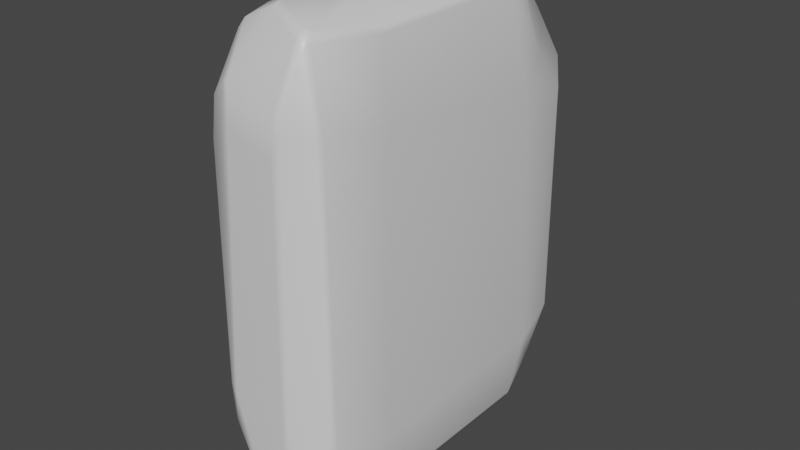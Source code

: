 # Source: stone_texture_pillar_3x4_sharp.blend  (saved by Blender 3.2.14; exported with 4.5.12 LTS)
import bpy
from mathutils import Matrix  # noqa: F401  (used for matrix-valued properties, if any)

bpy.ops.wm.read_factory_settings(use_empty=True)
scene = bpy.context.scene
scene.name = 'Scene'

# ---- collections
col_wall_1x4 = bpy.data.collections.new('wall 1x4'); scene.collection.children.link(col_wall_1x4)

# ---- materials (node trees are filled in below, after node groups)
mat_wall = bpy.data.materials.new('wall')
mat_wall.alpha_threshold = 0.0
mat_wall.use_transparent_shadow = False
mat_wall.line_color = (0.0, 0.0, 0.0, 1.0)

# ---- material node trees
mat_wall.use_nodes = True; mat_wall.node_tree.nodes.clear()
_N = mat_wall.node_tree.nodes; _L = mat_wall.node_tree.links
n0 = _N.new('ShaderNodeOutputMaterial'); n0.name = 'Material Output'; n0.location = (300, 300)
n1 = _N.new('ShaderNodeBsdfPrincipled'); n1.name = 'Principled BSDF'; n1.location = (10, 300)
n1.distribution = 'GGX'
n1.subsurface_method = 'RANDOM_WALK_SKIN'
n1.inputs[2].default_value = 0.4
n1.inputs[3].default_value = 1.45
n1.inputs[27].default_value = (0.0, 0.0, 0.0, 1.0)
n1.inputs[28].default_value = 1.0
_L.new(n1.outputs[0], n0.inputs[0])
n0.is_active_output = True

# ---- world
world_world = bpy.data.worlds.new('World'); scene.world = world_world
world_world.use_nodes = True; world_world.node_tree.nodes.clear()
_N = world_world.node_tree.nodes; _L = world_world.node_tree.links
n0 = _N.new('ShaderNodeOutputWorld'); n0.name = 'World Output'; n0.location = (300, 300)
n1 = _N.new('ShaderNodeBackground'); n1.name = 'Background'; n1.location = (10, 300)
n1.inputs[0].default_value = (0.05088, 0.05088, 0.05088, 1.0)
_L.new(n1.outputs[0], n0.inputs[0])
n0.is_active_output = True
world_world.color = (0.05088, 0.05088, 0.05088)
world_world.use_sun_shadow = False
world_world.sun_shadow_jitter_overblur = 0.0

# ---- meshes
me_cube_005 = bpy.data.meshes.new('Cube.005')
me_cube_005.from_pydata([(1.0, 3.0, 4.0), (1.0, 3.0, -4.0), (1.0, -3.0, 4.0), (1.0, -3.0, -4.0), (-1.0, 3.0, 4.0), (-1.0, 3.0, -4.0), (-1.0, -3.0, 4.0), (-1.0, -3.0, -4.0), (1.0, 3.0, 3.844), (1.0, 3.0, -3.844), (-1.0, -3.0, -3.844), (-1.0, -3.0, 3.844), (1.0, -3.0, 3.844), (1.0, -3.0, -3.844), (-1.0, 3.0, -3.844), (-1.0, 3.0, 3.844), (-1.0, 2.497, -4.0), (-1.0, -2.497, -4.0), (1.0, 2.497, 4.0), (1.0, -2.497, 4.0), (-1.0, -2.497, 4.0), (-1.0, 2.497, 4.0), (1.0, -2.497, -4.0), (1.0, 2.497, -4.0), (1.0, 2.497, 3.844), (1.0, -2.497, 3.844), (1.0, 2.497, -3.844), (1.0, -2.497, -3.844), (-1.0, -2.497, 3.844), (-1.0, 2.497, 3.844), (-1.0, 2.497, -3.844), (-1.0, -2.497, -3.844)], [], [(29, 21, 4, 15), (3, 13, 10, 7), (25, 19, 2, 12), (15, 4, 0, 8), (11, 6, 20, 28), (0, 4, 21, 18), (5, 14, 9, 1), (12, 2, 6, 11), (17, 22, 3, 7), (15, 8, 9, 14), (8, 24, 26, 9), (11, 28, 31, 10), (12, 11, 10, 13), (25, 12, 13, 27), (22, 27, 13, 3), (29, 15, 14, 30), (5, 1, 23, 16), (19, 20, 6, 2), (1, 9, 26, 23), (16, 30, 14, 5), (8, 0, 18, 24), (27, 22, 23, 26), (29, 30, 31, 28), (25, 27, 26, 24), (30, 16, 17, 31), (19, 25, 24, 18), (21, 29, 28, 20), (22, 17, 16, 23), (20, 19, 18, 21), (7, 10, 31, 17)])
me_cube_005.polygons.foreach_set('use_smooth', [True] * 30)
_uv = me_cube_005.uv_layers.new(name='UVMap')
_uv.uv.foreach_set('vector', [0.6201, 0.2291, 0.625, 0.2291, 0.625, 0.25, 0.6201, 0.25, 0.375, 0.75, 0.3799, 0.75, 0.3799, 1.0, 0.375, 1.0, 0.6201, 0.7291, 0.625, 0.7291, 0.625, 0.75, 0.6201, 0.75, 0.6201, 0.25, 0.625, 0.25, 0.625, 0.5, 0.6201, 0.5, 0.6201, 0.0, 0.625, 0.0, 0.625, 0.02094, 0.6201, 0.02094, 0.625, 0.5, 0.875, 0.5, 0.875, 0.5209, 0.625, 0.5209, 0.375, 0.25, 0.3799, 0.25, 0.3799, 0.5, 0.375, 0.5, 0.6201, 0.75, 0.625, 0.75, 0.625, 1.0, 0.6201, 1.0, 0.125, 0.7291, 0.375, 0.7291, 0.375, 0.75, 0.125, 0.75, 0.6201, 0.25, 0.6201, 0.5, 0.3799, 0.5, 0.3799, 0.25, 0.6201, 0.5, 0.6201, 0.5209, 0.3799, 0.5209, 0.3799, 0.5, 0.6201, 0.0, 0.6201, 0.02094, 0.3799, 0.02094, 0.3799, 0.0, 0.6201, 0.75, 0.6201, 1.0, 0.3799, 1.0, 0.3799, 0.75, 0.6201, 0.7291, 0.6201, 0.75, 0.3799, 0.75, 0.3799, 0.7291, 0.375, 0.7291, 0.3799, 0.7291, 0.3799, 0.75, 0.375, 0.75, 0.6201, 0.2291, 0.6201, 0.25, 0.3799, 0.25, 0.3799, 0.2291, 0.125, 0.5, 0.375, 0.5, 0.375, 0.5209, 0.125, 0.5209, 0.625, 0.7291, 0.875, 0.7291, 0.875, 0.75, 0.625, 0.75, 0.375, 0.5, 0.3799, 0.5, 0.3799, 0.5209, 0.375, 0.5209, 0.375, 0.2291, 0.3799, 0.2291, 0.3799, 0.25, 0.375, 0.25, 0.6201, 0.5, 0.625, 0.5, 0.625, 0.5209, 0.6201, 0.5209, 0.3799, 0.7291, 0.375, 0.7291, 0.375, 0.5209, 0.3799, 0.5209, 0.6201, 0.2291, 0.3799, 0.2291, 0.3799, 0.02094, 0.6201, 0.02094, 0.6201, 0.7291, 0.3799, 0.7291, 0.3799, 0.5209, 0.6201, 0.5209, 0.3799, 0.2291, 0.375, 0.2291, 0.375, 0.02094, 0.3799, 0.02094, 0.625, 0.7291, 0.6201, 0.7291, 0.6201, 0.5209, 0.625, 0.5209, 0.625, 0.2291, 0.6201, 0.2291, 0.6201, 0.02094, 0.625, 0.02094, 0.375, 0.7291, 0.125, 0.7291, 0.125, 0.5209, 0.375, 0.5209, 0.875, 0.7291, 0.625, 0.7291, 0.625, 0.5209, 0.875, 0.5209, 0.375, 0.0, 0.3799, 0.0, 0.3799, 0.02094, 0.375, 0.02094])
me_cube_005.materials.append(mat_wall)
me_cube_005.use_mirror_vertex_groups = False
me_cube_005.update()

# ---- objects
ob_cube_005 = bpy.data.objects.new('Cube.005', me_cube_005)

# ---- transforms, parenting, visibility, modifiers, constraints
ob_cube_005.location = (0.0, 0.0, 0.0)
ob_cube_005.lock_rotations_4d = False
ob_cube_005.empty_display_type = 'ARROWS'
ob_cube_005.lineart.crease_threshold = 0.0
_m = ob_cube_005.modifiers.new('Subdivision', 'SUBSURF')
_m.levels = 6
_m = ob_cube_005.modifiers.new('Displace', 'DISPLACE')
_m.mid_level = 1.0
_m.strength = 0.7
_m = ob_cube_005.modifiers.new('Displace.001', 'DISPLACE')
_m.mid_level = 0.1
_m.strength = 0.5
_m.texture_coords = 'GLOBAL'
_m = ob_cube_005.modifiers.new('Decimate', 'DECIMATE')
_m.ratio = 0.1
_m.use_collapse_triangulate = True
_m = ob_cube_005.modifiers.new('Decimate.001', 'DECIMATE')
_m.decimate_type = 'DISSOLVE'
_m.angle_limit = 0.2618
_m.use_dissolve_boundaries = True
_m = ob_cube_005.modifiers.new('Smooth', 'SMOOTH')
_m.iterations = 3
_m = ob_cube_005.modifiers.new('Bevel', 'BEVEL')
_m.width = 10.0
_m.width_pct = 10.0
_m.angle_limit = 0.3491
_m.use_clamp_overlap = False
_m.offset_type = 'PERCENT'
_m = ob_cube_005.modifiers.new('WeightedNormal', 'WEIGHTED_NORMAL')
_m = ob_cube_005.modifiers.new('Triangulate', 'TRIANGULATE')
_m.keep_custom_normals = True

# ---- collection membership
col_wall_1x4.objects.link(ob_cube_005)

# ---- scene / render settings (as saved in the file)
scene.frame_start = 1; scene.frame_end = 250; scene.frame_set(1)
scene.render.engine = 'BLENDER_EEVEE_NEXT'
scene.cycles.sampling_pattern = 'TABULATED_SOBOL'
scene.cycles.use_light_tree = False
scene.view_settings.view_transform = 'Filmic'
bpy.context.view_layer.update()

# ---- added for rendering (the .blend has no active camera and no usable light): camera, sun
cam_auto = bpy.data.cameras.new('AutoCamera')
cam_auto.lens = 50.0
cam_auto.sensor_width = 36.0
cam_auto.clip_end = 1000.0
ob_auto_camera = bpy.data.objects.new('AutoCamera', cam_auto)
scene.collection.objects.link(ob_auto_camera)
ob_auto_camera.location = (10.5946, -12.731, 8.47823)
ob_auto_camera.rotation_euler = (1.09748, -7.21219e-08, 0.694738)
scene.camera = ob_auto_camera
light_auto_sun = bpy.data.lights.new('AutoSun', 'SUN')
light_auto_sun.energy = 3.0
light_auto_sun.angle = 0.0523599
ob_auto_sun = bpy.data.objects.new('AutoSun', light_auto_sun)
scene.collection.objects.link(ob_auto_sun)
ob_auto_sun.rotation_euler = (0.872665, 0.174533, 0.523599)
bpy.context.view_layer.update()
